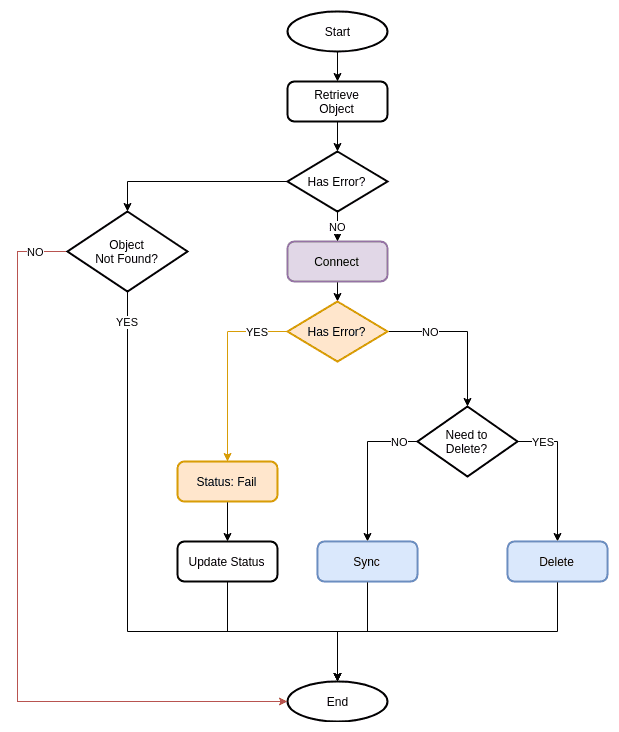

The diagram above was exported from draw.io. Its source (the exported page's mxGraphModel, read from the mxfile embedded in the PNG):
<mxGraphModel dx="1074" dy="1002" grid="1" gridSize="10" guides="1" tooltips="1" connect="1" arrows="1" fold="1" page="1" pageScale="1" pageWidth="1100" pageHeight="850" math="0" shadow="0">
  <root>
    <mxCell id="TRsd7kqjryy0u0WKSphq-0" />
    <mxCell id="TRsd7kqjryy0u0WKSphq-1" parent="TRsd7kqjryy0u0WKSphq-0" />
    <mxCell id="fek6cQ1oDYNTz76U4Q9W-0" style="edgeStyle=orthogonalEdgeStyle;rounded=0;orthogonalLoop=1;jettySize=auto;html=1;exitX=0.5;exitY=1;exitDx=0;exitDy=0;exitPerimeter=0;entryX=0.5;entryY=0;entryDx=0;entryDy=0;" parent="TRsd7kqjryy0u0WKSphq-1" target="fek6cQ1oDYNTz76U4Q9W-15" edge="1">
      <mxGeometry relative="1" as="geometry">
        <mxPoint x="520" y="70" as="sourcePoint" />
      </mxGeometry>
    </mxCell>
    <mxCell id="fek6cQ1oDYNTz76U4Q9W-1" style="edgeStyle=orthogonalEdgeStyle;rounded=0;orthogonalLoop=1;jettySize=auto;html=1;exitX=0.5;exitY=1;exitDx=0;exitDy=0;entryX=0.5;entryY=0;entryDx=0;entryDy=0;entryPerimeter=0;" parent="TRsd7kqjryy0u0WKSphq-1" source="fek6cQ1oDYNTz76U4Q9W-2" target="fek6cQ1oDYNTz76U4Q9W-8" edge="1">
      <mxGeometry relative="1" as="geometry" />
    </mxCell>
    <mxCell id="fek6cQ1oDYNTz76U4Q9W-2" value="Connect" style="rounded=1;whiteSpace=wrap;html=1;absoluteArcSize=1;arcSize=14;strokeWidth=2;fillColor=#e1d5e7;strokeColor=#9673a6;" parent="TRsd7kqjryy0u0WKSphq-1" vertex="1">
      <mxGeometry x="470" y="260" width="100" height="40" as="geometry" />
    </mxCell>
    <mxCell id="fek6cQ1oDYNTz76U4Q9W-3" value="YES" style="edgeStyle=orthogonalEdgeStyle;rounded=0;orthogonalLoop=1;jettySize=auto;html=1;exitX=1;exitY=0.5;exitDx=0;exitDy=0;exitPerimeter=0;entryX=0.5;entryY=0;entryDx=0;entryDy=0;" parent="TRsd7kqjryy0u0WKSphq-1" source="fek6cQ1oDYNTz76U4Q9W-5" target="fek6cQ1oDYNTz76U4Q9W-10" edge="1">
      <mxGeometry x="-0.625" relative="1" as="geometry">
        <mxPoint as="offset" />
      </mxGeometry>
    </mxCell>
    <mxCell id="fek6cQ1oDYNTz76U4Q9W-4" value="NO" style="edgeStyle=orthogonalEdgeStyle;rounded=0;orthogonalLoop=1;jettySize=auto;html=1;exitX=0;exitY=0.5;exitDx=0;exitDy=0;exitPerimeter=0;entryX=0.5;entryY=0;entryDx=0;entryDy=0;" parent="TRsd7kqjryy0u0WKSphq-1" source="fek6cQ1oDYNTz76U4Q9W-5" target="fek6cQ1oDYNTz76U4Q9W-33" edge="1">
      <mxGeometry x="-0.7576" relative="1" as="geometry">
        <mxPoint x="430" y="500" as="targetPoint" />
        <mxPoint as="offset" />
      </mxGeometry>
    </mxCell>
    <mxCell id="fek6cQ1oDYNTz76U4Q9W-5" value="Need to&lt;br&gt;Delete?" style="strokeWidth=2;html=1;shape=mxgraph.flowchart.decision;whiteSpace=wrap;" parent="TRsd7kqjryy0u0WKSphq-1" vertex="1">
      <mxGeometry x="600" y="425" width="100" height="70" as="geometry" />
    </mxCell>
    <mxCell id="fek6cQ1oDYNTz76U4Q9W-6" value="YES" style="edgeStyle=orthogonalEdgeStyle;rounded=0;orthogonalLoop=1;jettySize=auto;html=1;exitX=0;exitY=0.5;exitDx=0;exitDy=0;exitPerimeter=0;entryX=0.5;entryY=0;entryDx=0;entryDy=0;fillColor=#ffe6cc;strokeColor=#d79b00;" parent="TRsd7kqjryy0u0WKSphq-1" source="fek6cQ1oDYNTz76U4Q9W-8" target="fek6cQ1oDYNTz76U4Q9W-27" edge="1">
      <mxGeometry x="-0.6842" relative="1" as="geometry">
        <mxPoint as="offset" />
      </mxGeometry>
    </mxCell>
    <mxCell id="fek6cQ1oDYNTz76U4Q9W-7" value="NO" style="edgeStyle=orthogonalEdgeStyle;rounded=0;orthogonalLoop=1;jettySize=auto;html=1;exitX=1;exitY=0.5;exitDx=0;exitDy=0;exitPerimeter=0;entryX=0.5;entryY=0;entryDx=0;entryDy=0;entryPerimeter=0;" parent="TRsd7kqjryy0u0WKSphq-1" source="fek6cQ1oDYNTz76U4Q9W-8" target="fek6cQ1oDYNTz76U4Q9W-5" edge="1">
      <mxGeometry x="-0.4483" relative="1" as="geometry">
        <mxPoint as="offset" />
      </mxGeometry>
    </mxCell>
    <mxCell id="fek6cQ1oDYNTz76U4Q9W-8" value="Has Error?" style="strokeWidth=2;html=1;shape=mxgraph.flowchart.decision;whiteSpace=wrap;fillColor=#ffe6cc;strokeColor=#d79b00;" parent="TRsd7kqjryy0u0WKSphq-1" vertex="1">
      <mxGeometry x="470" y="320" width="100" height="60" as="geometry" />
    </mxCell>
    <mxCell id="fek6cQ1oDYNTz76U4Q9W-9" style="edgeStyle=orthogonalEdgeStyle;rounded=0;orthogonalLoop=1;jettySize=auto;html=1;exitX=0.5;exitY=1;exitDx=0;exitDy=0;entryX=0.5;entryY=0;entryDx=0;entryDy=0;entryPerimeter=0;" parent="TRsd7kqjryy0u0WKSphq-1" source="fek6cQ1oDYNTz76U4Q9W-10" target="fek6cQ1oDYNTz76U4Q9W-25" edge="1">
      <mxGeometry relative="1" as="geometry">
        <mxPoint x="860" y="810" as="targetPoint" />
      </mxGeometry>
    </mxCell>
    <mxCell id="fek6cQ1oDYNTz76U4Q9W-10" value="Delete&lt;br&gt;" style="rounded=1;whiteSpace=wrap;html=1;absoluteArcSize=1;arcSize=14;strokeWidth=2;fillColor=#dae8fc;strokeColor=#6c8ebf;" parent="TRsd7kqjryy0u0WKSphq-1" vertex="1">
      <mxGeometry x="690" y="560" width="100" height="40" as="geometry" />
    </mxCell>
    <mxCell id="fek6cQ1oDYNTz76U4Q9W-14" style="edgeStyle=orthogonalEdgeStyle;rounded=0;orthogonalLoop=1;jettySize=auto;html=1;exitX=0.5;exitY=1;exitDx=0;exitDy=0;entryX=0.5;entryY=0;entryDx=0;entryDy=0;entryPerimeter=0;" parent="TRsd7kqjryy0u0WKSphq-1" source="fek6cQ1oDYNTz76U4Q9W-15" target="fek6cQ1oDYNTz76U4Q9W-18" edge="1">
      <mxGeometry relative="1" as="geometry" />
    </mxCell>
    <mxCell id="fek6cQ1oDYNTz76U4Q9W-15" value="Retrieve&lt;br&gt;Object&lt;br&gt;" style="rounded=1;whiteSpace=wrap;html=1;absoluteArcSize=1;arcSize=14;strokeWidth=2;" parent="TRsd7kqjryy0u0WKSphq-1" vertex="1">
      <mxGeometry x="470" y="100" width="100" height="40" as="geometry" />
    </mxCell>
    <mxCell id="fek6cQ1oDYNTz76U4Q9W-16" value="NO" style="edgeStyle=orthogonalEdgeStyle;rounded=0;orthogonalLoop=1;jettySize=auto;html=1;exitX=0.5;exitY=1;exitDx=0;exitDy=0;exitPerimeter=0;entryX=0.5;entryY=0;entryDx=0;entryDy=0;" parent="TRsd7kqjryy0u0WKSphq-1" source="fek6cQ1oDYNTz76U4Q9W-18" target="fek6cQ1oDYNTz76U4Q9W-2" edge="1">
      <mxGeometry relative="1" as="geometry">
        <mxPoint x="730" y="240" as="targetPoint" />
      </mxGeometry>
    </mxCell>
    <mxCell id="fek6cQ1oDYNTz76U4Q9W-72" style="edgeStyle=orthogonalEdgeStyle;rounded=0;orthogonalLoop=1;jettySize=auto;html=1;exitX=0;exitY=0.5;exitDx=0;exitDy=0;exitPerimeter=0;entryX=0.5;entryY=0;entryDx=0;entryDy=0;entryPerimeter=0;strokeColor=#000000;" parent="TRsd7kqjryy0u0WKSphq-1" source="fek6cQ1oDYNTz76U4Q9W-18" target="fek6cQ1oDYNTz76U4Q9W-70" edge="1">
      <mxGeometry relative="1" as="geometry" />
    </mxCell>
    <mxCell id="fek6cQ1oDYNTz76U4Q9W-18" value="Has Error?" style="strokeWidth=2;html=1;shape=mxgraph.flowchart.decision;whiteSpace=wrap;" parent="TRsd7kqjryy0u0WKSphq-1" vertex="1">
      <mxGeometry x="470" y="170" width="100" height="60" as="geometry" />
    </mxCell>
    <mxCell id="fek6cQ1oDYNTz76U4Q9W-19" value="Start" style="strokeWidth=2;html=1;shape=mxgraph.flowchart.start_1;whiteSpace=wrap;" parent="TRsd7kqjryy0u0WKSphq-1" vertex="1">
      <mxGeometry x="470" y="30" width="100" height="40" as="geometry" />
    </mxCell>
    <mxCell id="fek6cQ1oDYNTz76U4Q9W-20" style="edgeStyle=orthogonalEdgeStyle;rounded=0;orthogonalLoop=1;jettySize=auto;html=1;exitX=0.5;exitY=1;exitDx=0;exitDy=0;entryX=0.5;entryY=0;entryDx=0;entryDy=0;entryPerimeter=0;" parent="TRsd7kqjryy0u0WKSphq-1" source="fek6cQ1oDYNTz76U4Q9W-21" target="fek6cQ1oDYNTz76U4Q9W-25" edge="1">
      <mxGeometry relative="1" as="geometry">
        <mxPoint x="280" y="800" as="targetPoint" />
      </mxGeometry>
    </mxCell>
    <mxCell id="fek6cQ1oDYNTz76U4Q9W-21" value="Update Status" style="rounded=1;whiteSpace=wrap;html=1;absoluteArcSize=1;arcSize=14;strokeWidth=2;" parent="TRsd7kqjryy0u0WKSphq-1" vertex="1">
      <mxGeometry x="360" y="560" width="100" height="40" as="geometry" />
    </mxCell>
    <mxCell id="fek6cQ1oDYNTz76U4Q9W-25" value="End" style="strokeWidth=2;html=1;shape=mxgraph.flowchart.start_1;whiteSpace=wrap;" parent="TRsd7kqjryy0u0WKSphq-1" vertex="1">
      <mxGeometry x="470" y="700" width="100" height="40" as="geometry" />
    </mxCell>
    <mxCell id="fek6cQ1oDYNTz76U4Q9W-26" style="edgeStyle=orthogonalEdgeStyle;rounded=0;orthogonalLoop=1;jettySize=auto;html=1;exitX=0.5;exitY=1;exitDx=0;exitDy=0;entryX=0.5;entryY=0;entryDx=0;entryDy=0;" parent="TRsd7kqjryy0u0WKSphq-1" source="fek6cQ1oDYNTz76U4Q9W-27" target="fek6cQ1oDYNTz76U4Q9W-21" edge="1">
      <mxGeometry relative="1" as="geometry" />
    </mxCell>
    <mxCell id="fek6cQ1oDYNTz76U4Q9W-27" value="Status: Fail" style="rounded=1;whiteSpace=wrap;html=1;absoluteArcSize=1;arcSize=14;strokeWidth=2;fillColor=#ffe6cc;strokeColor=#d79b00;" parent="TRsd7kqjryy0u0WKSphq-1" vertex="1">
      <mxGeometry x="360" y="480" width="100" height="40" as="geometry" />
    </mxCell>
    <mxCell id="fek6cQ1oDYNTz76U4Q9W-32" style="edgeStyle=orthogonalEdgeStyle;rounded=0;orthogonalLoop=1;jettySize=auto;html=1;exitX=0.5;exitY=1;exitDx=0;exitDy=0;entryX=0.5;entryY=0;entryDx=0;entryDy=0;entryPerimeter=0;" parent="TRsd7kqjryy0u0WKSphq-1" source="fek6cQ1oDYNTz76U4Q9W-33" target="fek6cQ1oDYNTz76U4Q9W-25" edge="1">
      <mxGeometry relative="1" as="geometry">
        <mxPoint x="650" y="630" as="targetPoint" />
      </mxGeometry>
    </mxCell>
    <mxCell id="fek6cQ1oDYNTz76U4Q9W-33" value="Sync&lt;br&gt;" style="rounded=1;whiteSpace=wrap;html=1;absoluteArcSize=1;arcSize=14;strokeWidth=2;fillColor=#dae8fc;strokeColor=#6c8ebf;" parent="TRsd7kqjryy0u0WKSphq-1" vertex="1">
      <mxGeometry x="500" y="560" width="100" height="40" as="geometry" />
    </mxCell>
    <mxCell id="fek6cQ1oDYNTz76U4Q9W-73" value="YES" style="edgeStyle=orthogonalEdgeStyle;rounded=0;orthogonalLoop=1;jettySize=auto;html=1;exitX=0.5;exitY=1;exitDx=0;exitDy=0;exitPerimeter=0;entryX=0.5;entryY=0;entryDx=0;entryDy=0;entryPerimeter=0;strokeColor=#000000;" parent="TRsd7kqjryy0u0WKSphq-1" source="fek6cQ1oDYNTz76U4Q9W-70" target="fek6cQ1oDYNTz76U4Q9W-25" edge="1">
      <mxGeometry x="-0.9" relative="1" as="geometry">
        <Array as="points">
          <mxPoint x="310" y="650" />
          <mxPoint x="520" y="650" />
        </Array>
        <mxPoint as="offset" />
      </mxGeometry>
    </mxCell>
    <mxCell id="fek6cQ1oDYNTz76U4Q9W-75" value="NO" style="edgeStyle=orthogonalEdgeStyle;rounded=0;orthogonalLoop=1;jettySize=auto;html=1;exitX=0;exitY=0.5;exitDx=0;exitDy=0;exitPerimeter=0;entryX=0;entryY=0.5;entryDx=0;entryDy=0;entryPerimeter=0;strokeColor=#b85450;fillColor=#f8cecc;" parent="TRsd7kqjryy0u0WKSphq-1" source="fek6cQ1oDYNTz76U4Q9W-70" target="fek6cQ1oDYNTz76U4Q9W-25" edge="1">
      <mxGeometry x="-0.9178" relative="1" as="geometry">
        <Array as="points">
          <mxPoint x="200" y="270" />
          <mxPoint x="200" y="720" />
        </Array>
        <mxPoint as="offset" />
      </mxGeometry>
    </mxCell>
    <mxCell id="fek6cQ1oDYNTz76U4Q9W-70" value="Object&lt;br&gt;Not Found?&lt;br&gt;" style="strokeWidth=2;html=1;shape=mxgraph.flowchart.decision;whiteSpace=wrap;" parent="TRsd7kqjryy0u0WKSphq-1" vertex="1">
      <mxGeometry x="250" y="230" width="120" height="80" as="geometry" />
    </mxCell>
  </root>
</mxGraphModel>